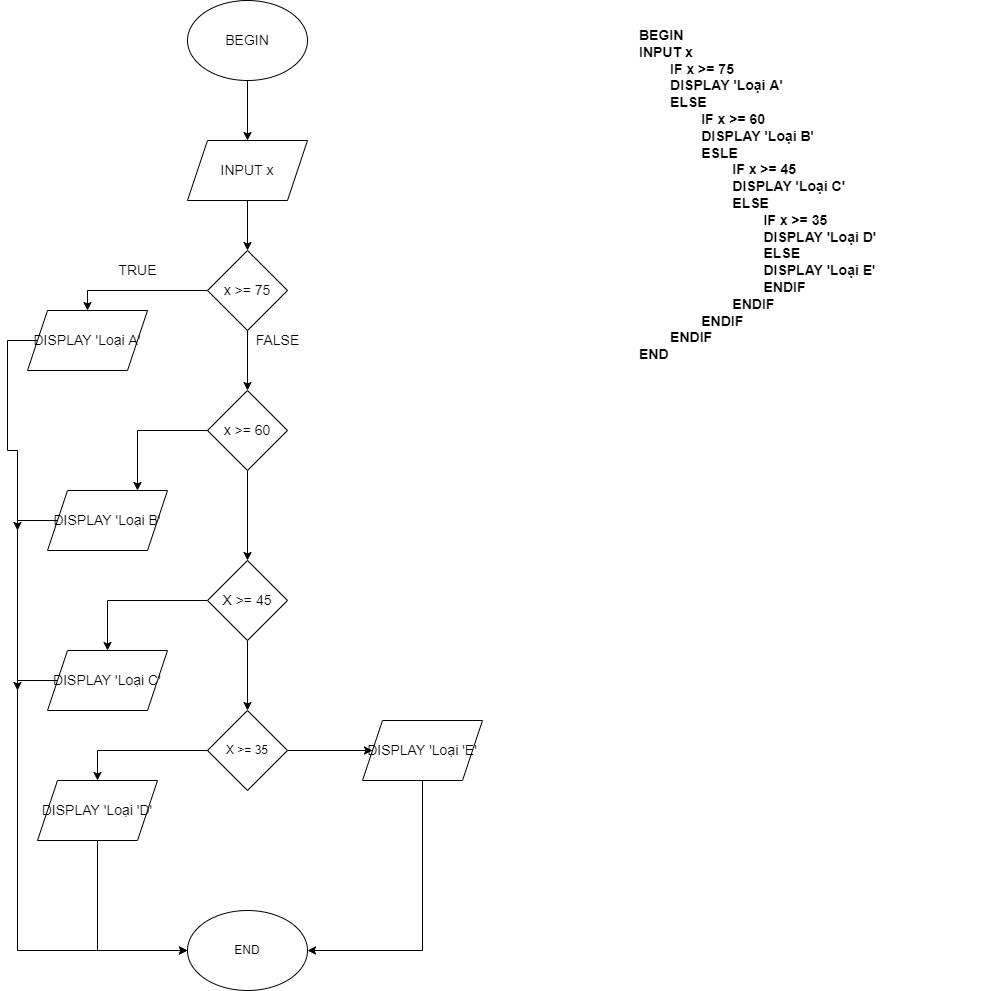

The diagram above was exported from draw.io. Its source (the exported page's mxGraphModel, read from the mxfile embedded in the PNG):
<mxGraphModel dx="868" dy="553" grid="1" gridSize="10" guides="1" tooltips="1" connect="1" arrows="1" fold="1" page="1" pageScale="1" pageWidth="850" pageHeight="1100" math="0" shadow="0">
  <root>
    <mxCell id="0" />
    <mxCell id="1" parent="0" />
    <mxCell id="Kv-5Fu99HWQiYzfe7sVp-2" value="&lt;b&gt;&lt;font style=&quot;font-size: 14px;&quot;&gt;BEGIN&lt;br&gt;&#09;INPUT x&lt;br&gt;&#09;&lt;span style=&quot;white-space: pre;&quot;&gt;&#09;&lt;/span&gt;IF x &amp;gt;= 75&lt;br&gt;&#09;&#09;&lt;span style=&quot;white-space: pre;&quot;&gt;&#09;&lt;/span&gt;DISPLAY 'Loại A'&lt;br&gt;&#09;&lt;span style=&quot;white-space: pre;&quot;&gt;&#09;&lt;/span&gt;ELSE&lt;br&gt;&#09;&#09;&lt;span style=&quot;white-space: pre;&quot;&gt;&#09;&lt;/span&gt;&lt;span style=&quot;white-space: pre;&quot;&gt;&#09;&lt;/span&gt;IF x &amp;gt;= 60&amp;nbsp;&lt;br&gt;&#09;&#09;&#09;&lt;span style=&quot;white-space: pre;&quot;&gt;&#09;&lt;/span&gt;&lt;span style=&quot;white-space: pre;&quot;&gt;&#09;&lt;/span&gt;DISPLAY 'Loại B'&lt;br&gt;&#09;&#09;&lt;span style=&quot;white-space: pre;&quot;&gt;&#09;&lt;/span&gt;&lt;span style=&quot;white-space: pre;&quot;&gt;&#09;&lt;/span&gt;ESLE&lt;br&gt;&lt;span style=&quot;white-space: pre;&quot;&gt;&#09;&lt;/span&gt;&lt;span style=&quot;white-space: pre;&quot;&gt;&#09;&lt;span style=&quot;white-space: pre;&quot;&gt;&#09;&lt;/span&gt;&lt;/span&gt;IF&amp;nbsp;x &amp;gt;= 45&lt;br&gt;&#09;&#09;&#09;&lt;span style=&quot;white-space: pre;&quot;&gt;&#09;&lt;/span&gt;&lt;span style=&quot;white-space: pre;&quot;&gt;&#09;&lt;span style=&quot;white-space: pre;&quot;&gt;&#09;&lt;/span&gt;&lt;/span&gt;DISPLAY 'Loại C'&lt;br&gt;&lt;span style=&quot;white-space: pre;&quot;&gt;&#09;&lt;/span&gt;&lt;span style=&quot;white-space: pre;&quot;&gt;&#09;&lt;/span&gt;&lt;span style=&quot;white-space: pre;&quot;&gt;&#09;&lt;/span&gt;ELSE&lt;br&gt;&lt;span style=&quot;white-space: pre;&quot;&gt;&#09;&lt;/span&gt;&lt;span style=&quot;white-space: pre;&quot;&gt;&#09;&lt;/span&gt;&lt;span style=&quot;white-space: pre;&quot;&gt;&#09;&lt;/span&gt;&lt;span style=&quot;white-space: pre;&quot;&gt;&#09;&lt;/span&gt;IF x &amp;gt;= 35&lt;br&gt;&#09;&#09;&#09;&#09;&lt;span style=&quot;white-space: pre;&quot;&gt;&#09;&lt;/span&gt;&lt;span style=&quot;white-space: pre;&quot;&gt;&#09;&lt;/span&gt;&lt;span style=&quot;white-space: pre;&quot;&gt;&#09;&lt;/span&gt;&lt;span style=&quot;white-space: pre;&quot;&gt;&#09;&lt;/span&gt;DISPLAY 'Loại D'&lt;br&gt;&#09;&#09;&#09;&lt;span style=&quot;white-space: pre;&quot;&gt;&#09;&lt;/span&gt;&lt;span style=&quot;white-space: pre;&quot;&gt;&#09;&lt;/span&gt;&lt;span style=&quot;white-space: pre;&quot;&gt;&#09;&lt;/span&gt;&lt;span style=&quot;white-space: pre;&quot;&gt;&#09;&lt;/span&gt;ELSE&lt;br&gt;&#09;&#09;&#09;&#09;&lt;span style=&quot;white-space: pre;&quot;&gt;&#09;&lt;/span&gt;&lt;span style=&quot;white-space: pre;&quot;&gt;&#09;&lt;/span&gt;&lt;span style=&quot;white-space: pre;&quot;&gt;&#09;&lt;/span&gt;&lt;span style=&quot;white-space: pre;&quot;&gt;&#09;&lt;/span&gt;DISPLAY 'Loại E'&lt;br&gt;&#09;&#09;&#09;&lt;span style=&quot;white-space: pre;&quot;&gt;&#09;&lt;/span&gt;&lt;span style=&quot;white-space: pre;&quot;&gt;&#09;&lt;/span&gt;&lt;span style=&quot;white-space: pre;&quot;&gt;&#09;&lt;/span&gt;&lt;span style=&quot;white-space: pre;&quot;&gt;&#09;&lt;/span&gt;ENDIF&lt;br&gt;&#09;&#09;&lt;span style=&quot;white-space: pre;&quot;&gt;&#09;&lt;/span&gt;&lt;span style=&quot;white-space: pre;&quot;&gt;&#09;&lt;/span&gt;&lt;span style=&quot;white-space: pre;&quot;&gt;&#09;&lt;/span&gt;ENDIF&lt;br&gt;&lt;span style=&quot;white-space: pre;&quot;&gt;&#09;&lt;/span&gt;&lt;span style=&quot;white-space: pre;&quot;&gt;&#09;&lt;/span&gt;ENDIF&lt;br&gt;&lt;span style=&quot;white-space: pre;&quot;&gt;&#09;&lt;/span&gt;ENDIF&lt;br&gt;END&lt;/font&gt;&lt;/b&gt;" style="text;whiteSpace=wrap;html=1;" parent="1" vertex="1">
      <mxGeometry x="640" y="30" width="370" height="270" as="geometry" />
    </mxCell>
    <mxCell id="Kv-5Fu99HWQiYzfe7sVp-5" value="" style="edgeStyle=orthogonalEdgeStyle;rounded=0;orthogonalLoop=1;jettySize=auto;html=1;fontSize=14;" parent="1" source="Kv-5Fu99HWQiYzfe7sVp-3" target="Kv-5Fu99HWQiYzfe7sVp-4" edge="1">
      <mxGeometry relative="1" as="geometry" />
    </mxCell>
    <mxCell id="Kv-5Fu99HWQiYzfe7sVp-3" value="BEGIN" style="ellipse;whiteSpace=wrap;html=1;fontSize=14;" parent="1" vertex="1">
      <mxGeometry x="190" y="10" width="120" height="80" as="geometry" />
    </mxCell>
    <mxCell id="Kv-5Fu99HWQiYzfe7sVp-10" value="" style="edgeStyle=orthogonalEdgeStyle;rounded=0;orthogonalLoop=1;jettySize=auto;html=1;fontSize=14;" parent="1" source="Kv-5Fu99HWQiYzfe7sVp-4" target="Kv-5Fu99HWQiYzfe7sVp-6" edge="1">
      <mxGeometry relative="1" as="geometry" />
    </mxCell>
    <mxCell id="Kv-5Fu99HWQiYzfe7sVp-4" value="INPUT x" style="shape=parallelogram;perimeter=parallelogramPerimeter;whiteSpace=wrap;html=1;fixedSize=1;fontSize=14;" parent="1" vertex="1">
      <mxGeometry x="190" y="150" width="120" height="60" as="geometry" />
    </mxCell>
    <mxCell id="Kv-5Fu99HWQiYzfe7sVp-9" value="" style="edgeStyle=orthogonalEdgeStyle;rounded=0;orthogonalLoop=1;jettySize=auto;html=1;fontSize=14;entryX=0.5;entryY=0;entryDx=0;entryDy=0;" parent="1" source="Kv-5Fu99HWQiYzfe7sVp-6" target="Kv-5Fu99HWQiYzfe7sVp-7" edge="1">
      <mxGeometry relative="1" as="geometry">
        <mxPoint x="70" y="310" as="targetPoint" />
      </mxGeometry>
    </mxCell>
    <mxCell id="Kv-5Fu99HWQiYzfe7sVp-13" value="" style="edgeStyle=orthogonalEdgeStyle;rounded=0;orthogonalLoop=1;jettySize=auto;html=1;fontSize=14;" parent="1" source="Kv-5Fu99HWQiYzfe7sVp-6" target="Kv-5Fu99HWQiYzfe7sVp-12" edge="1">
      <mxGeometry relative="1" as="geometry" />
    </mxCell>
    <mxCell id="Kv-5Fu99HWQiYzfe7sVp-6" value="x &amp;gt;= 75" style="rhombus;whiteSpace=wrap;html=1;fontSize=14;" parent="1" vertex="1">
      <mxGeometry x="210" y="260" width="80" height="80" as="geometry" />
    </mxCell>
    <mxCell id="rsKXSYulhwhmZhzh8HXl-13" style="edgeStyle=orthogonalEdgeStyle;rounded=0;orthogonalLoop=1;jettySize=auto;html=1;" parent="1" source="Kv-5Fu99HWQiYzfe7sVp-7" edge="1">
      <mxGeometry relative="1" as="geometry">
        <mxPoint x="20" y="540" as="targetPoint" />
      </mxGeometry>
    </mxCell>
    <mxCell id="Kv-5Fu99HWQiYzfe7sVp-7" value="DISPLAY 'Loại A'" style="shape=parallelogram;perimeter=parallelogramPerimeter;whiteSpace=wrap;html=1;fixedSize=1;fontSize=14;" parent="1" vertex="1">
      <mxGeometry x="30" y="320" width="120" height="60" as="geometry" />
    </mxCell>
    <mxCell id="Kv-5Fu99HWQiYzfe7sVp-11" value="TRUE" style="text;html=1;align=center;verticalAlign=middle;resizable=0;points=[];autosize=1;strokeColor=none;fillColor=none;fontSize=14;" parent="1" vertex="1">
      <mxGeometry x="110" y="265" width="60" height="30" as="geometry" />
    </mxCell>
    <mxCell id="Kv-5Fu99HWQiYzfe7sVp-17" style="edgeStyle=orthogonalEdgeStyle;rounded=0;orthogonalLoop=1;jettySize=auto;html=1;fontSize=14;entryX=0.75;entryY=0;entryDx=0;entryDy=0;" parent="1" source="Kv-5Fu99HWQiYzfe7sVp-12" target="Kv-5Fu99HWQiYzfe7sVp-15" edge="1">
      <mxGeometry relative="1" as="geometry">
        <mxPoint x="160" y="530" as="targetPoint" />
      </mxGeometry>
    </mxCell>
    <mxCell id="Kv-5Fu99HWQiYzfe7sVp-19" value="" style="edgeStyle=orthogonalEdgeStyle;rounded=0;orthogonalLoop=1;jettySize=auto;html=1;fontSize=14;" parent="1" source="Kv-5Fu99HWQiYzfe7sVp-12" target="Kv-5Fu99HWQiYzfe7sVp-18" edge="1">
      <mxGeometry relative="1" as="geometry" />
    </mxCell>
    <mxCell id="Kv-5Fu99HWQiYzfe7sVp-12" value="x &amp;gt;= 60" style="rhombus;whiteSpace=wrap;html=1;fontSize=14;" parent="1" vertex="1">
      <mxGeometry x="210" y="400" width="80" height="80" as="geometry" />
    </mxCell>
    <mxCell id="Kv-5Fu99HWQiYzfe7sVp-14" value="FALSE" style="text;html=1;align=center;verticalAlign=middle;resizable=0;points=[];autosize=1;strokeColor=none;fillColor=none;fontSize=14;" parent="1" vertex="1">
      <mxGeometry x="245" y="335" width="70" height="30" as="geometry" />
    </mxCell>
    <mxCell id="rsKXSYulhwhmZhzh8HXl-12" style="edgeStyle=orthogonalEdgeStyle;rounded=0;orthogonalLoop=1;jettySize=auto;html=1;" parent="1" source="Kv-5Fu99HWQiYzfe7sVp-15" edge="1">
      <mxGeometry relative="1" as="geometry">
        <mxPoint x="20" y="700" as="targetPoint" />
      </mxGeometry>
    </mxCell>
    <mxCell id="Kv-5Fu99HWQiYzfe7sVp-15" value="DISPLAY 'Loại B'" style="shape=parallelogram;perimeter=parallelogramPerimeter;whiteSpace=wrap;html=1;fixedSize=1;fontSize=14;" parent="1" vertex="1">
      <mxGeometry x="50" y="500" width="120" height="60" as="geometry" />
    </mxCell>
    <mxCell id="Kv-5Fu99HWQiYzfe7sVp-21" style="edgeStyle=orthogonalEdgeStyle;rounded=0;orthogonalLoop=1;jettySize=auto;html=1;entryX=0.5;entryY=0;entryDx=0;entryDy=0;fontSize=14;" parent="1" source="Kv-5Fu99HWQiYzfe7sVp-18" target="Kv-5Fu99HWQiYzfe7sVp-20" edge="1">
      <mxGeometry relative="1" as="geometry" />
    </mxCell>
    <mxCell id="rsKXSYulhwhmZhzh8HXl-2" value="" style="edgeStyle=orthogonalEdgeStyle;rounded=0;orthogonalLoop=1;jettySize=auto;html=1;" parent="1" source="Kv-5Fu99HWQiYzfe7sVp-18" target="rsKXSYulhwhmZhzh8HXl-1" edge="1">
      <mxGeometry relative="1" as="geometry" />
    </mxCell>
    <mxCell id="Kv-5Fu99HWQiYzfe7sVp-18" value="X &amp;gt;= 45" style="rhombus;whiteSpace=wrap;html=1;fontSize=14;direction=south;" parent="1" vertex="1">
      <mxGeometry x="210" y="570" width="80" height="80" as="geometry" />
    </mxCell>
    <mxCell id="rsKXSYulhwhmZhzh8HXl-10" style="edgeStyle=orthogonalEdgeStyle;rounded=0;orthogonalLoop=1;jettySize=auto;html=1;entryX=0;entryY=0.5;entryDx=0;entryDy=0;" parent="1" source="Kv-5Fu99HWQiYzfe7sVp-20" target="rsKXSYulhwhmZhzh8HXl-7" edge="1">
      <mxGeometry relative="1" as="geometry">
        <mxPoint x="20" y="970" as="targetPoint" />
        <Array as="points">
          <mxPoint x="20" y="690" />
          <mxPoint x="20" y="960" />
        </Array>
      </mxGeometry>
    </mxCell>
    <mxCell id="Kv-5Fu99HWQiYzfe7sVp-20" value="DISPLAY 'Loại C'" style="shape=parallelogram;perimeter=parallelogramPerimeter;whiteSpace=wrap;html=1;fixedSize=1;fontSize=14;" parent="1" vertex="1">
      <mxGeometry x="50" y="660" width="120" height="60" as="geometry" />
    </mxCell>
    <mxCell id="rsKXSYulhwhmZhzh8HXl-4" style="edgeStyle=orthogonalEdgeStyle;rounded=0;orthogonalLoop=1;jettySize=auto;html=1;entryX=0.5;entryY=0;entryDx=0;entryDy=0;" parent="1" source="rsKXSYulhwhmZhzh8HXl-1" target="rsKXSYulhwhmZhzh8HXl-3" edge="1">
      <mxGeometry relative="1" as="geometry" />
    </mxCell>
    <mxCell id="rsKXSYulhwhmZhzh8HXl-6" value="" style="edgeStyle=orthogonalEdgeStyle;rounded=0;orthogonalLoop=1;jettySize=auto;html=1;" parent="1" source="rsKXSYulhwhmZhzh8HXl-1" target="rsKXSYulhwhmZhzh8HXl-5" edge="1">
      <mxGeometry relative="1" as="geometry" />
    </mxCell>
    <mxCell id="rsKXSYulhwhmZhzh8HXl-1" value="X &amp;gt;= 35" style="rhombus;whiteSpace=wrap;html=1;" parent="1" vertex="1">
      <mxGeometry x="210" y="720" width="80" height="80" as="geometry" />
    </mxCell>
    <mxCell id="rsKXSYulhwhmZhzh8HXl-9" style="edgeStyle=orthogonalEdgeStyle;rounded=0;orthogonalLoop=1;jettySize=auto;html=1;entryX=0;entryY=0.5;entryDx=0;entryDy=0;" parent="1" source="rsKXSYulhwhmZhzh8HXl-3" target="rsKXSYulhwhmZhzh8HXl-7" edge="1">
      <mxGeometry relative="1" as="geometry">
        <mxPoint x="100" y="960" as="targetPoint" />
        <Array as="points">
          <mxPoint x="100" y="960" />
        </Array>
      </mxGeometry>
    </mxCell>
    <mxCell id="rsKXSYulhwhmZhzh8HXl-3" value="&lt;span style=&quot;font-size: 14px;&quot;&gt;DISPLAY 'Loại 'D'&lt;/span&gt;" style="shape=parallelogram;perimeter=parallelogramPerimeter;whiteSpace=wrap;html=1;fixedSize=1;" parent="1" vertex="1">
      <mxGeometry x="40" y="790" width="120" height="60" as="geometry" />
    </mxCell>
    <mxCell id="rsKXSYulhwhmZhzh8HXl-8" style="edgeStyle=orthogonalEdgeStyle;rounded=0;orthogonalLoop=1;jettySize=auto;html=1;entryX=1;entryY=0.5;entryDx=0;entryDy=0;" parent="1" source="rsKXSYulhwhmZhzh8HXl-5" target="rsKXSYulhwhmZhzh8HXl-7" edge="1">
      <mxGeometry relative="1" as="geometry">
        <mxPoint x="425" y="980" as="targetPoint" />
        <Array as="points">
          <mxPoint x="425" y="960" />
        </Array>
      </mxGeometry>
    </mxCell>
    <mxCell id="rsKXSYulhwhmZhzh8HXl-5" value="&lt;span style=&quot;font-size: 14px;&quot;&gt;DISPLAY 'Loại 'E'&lt;/span&gt;" style="shape=parallelogram;perimeter=parallelogramPerimeter;whiteSpace=wrap;html=1;fixedSize=1;" parent="1" vertex="1">
      <mxGeometry x="365" y="730" width="120" height="60" as="geometry" />
    </mxCell>
    <mxCell id="rsKXSYulhwhmZhzh8HXl-7" value="END" style="ellipse;whiteSpace=wrap;html=1;" parent="1" vertex="1">
      <mxGeometry x="190" y="920" width="120" height="80" as="geometry" />
    </mxCell>
  </root>
</mxGraphModel>